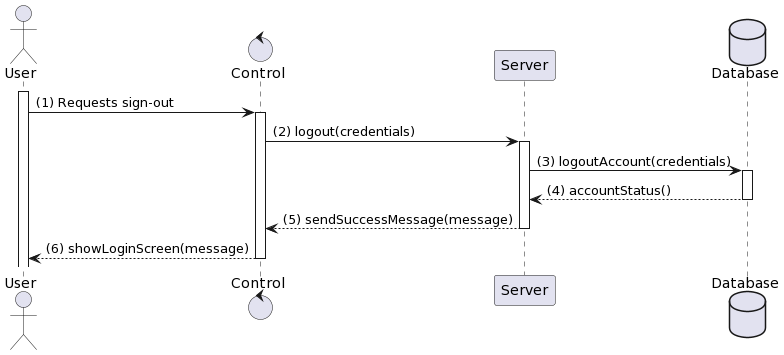

The diagram above was rendered by PlantUML. Its source (embedded in the PNG):
@startuml
actor User
control "Control" as C
participant "Server" as S
database Database

activate User
User -> C: (1) Requests sign-out
activate C
C -> S: (2) logout(credentials)
activate S
S -> Database: (3) logoutAccount(credentials)
activate Database
Database --> S: (4) accountStatus()
deactivate Database
S --> C: (5) sendSuccessMessage(message)
deactivate S
C --> User: (6) showLoginScreen(message)
deactivate C
@enduml